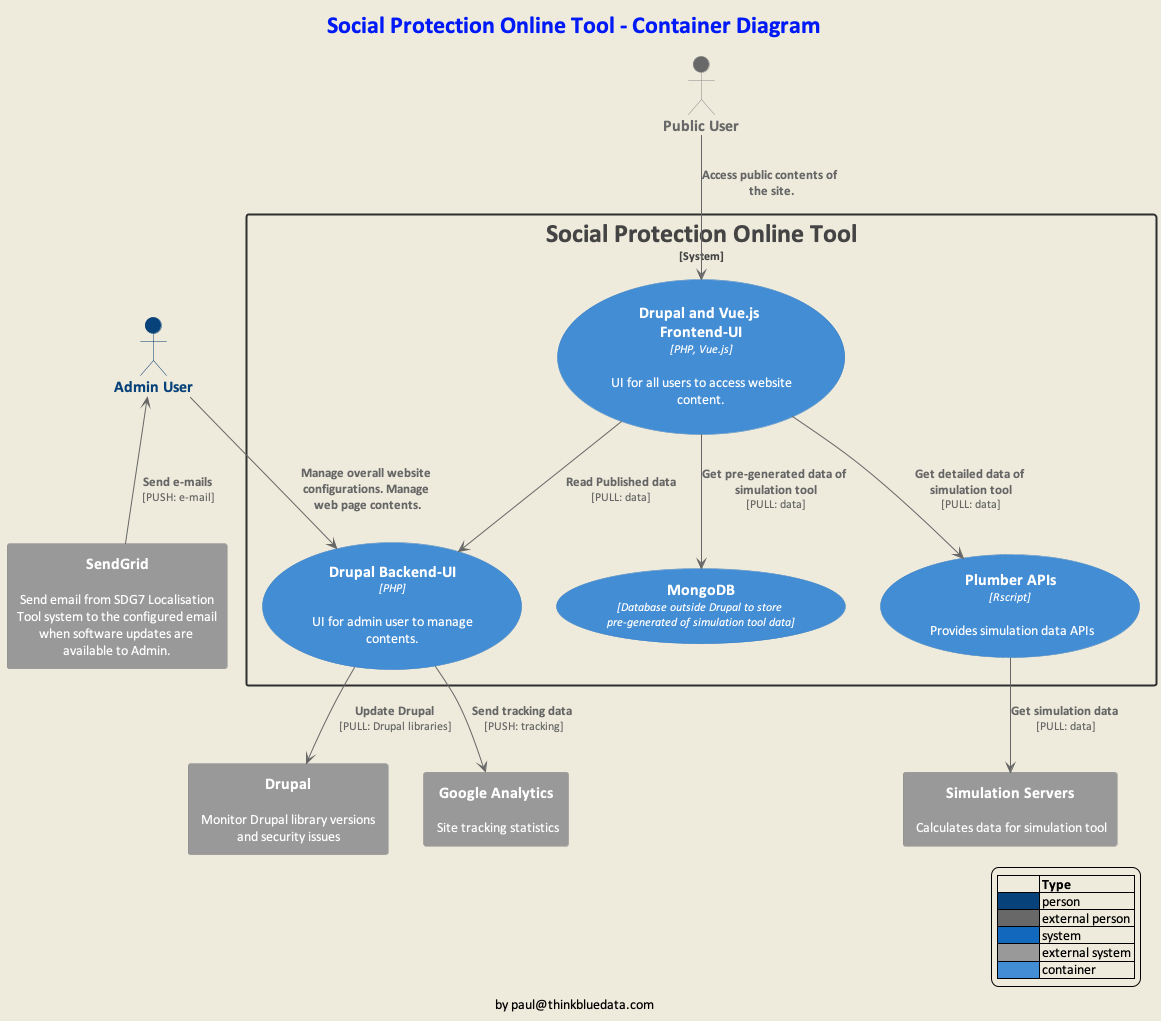

The diagram above was rendered by PlantUML. Its source (embedded in the PNG):
@startuml 2.SPOT-System-Container
!includeurl https://raw.githubusercontent.com/seungsoo0son/c4-plantuml-for-un/master/c4-for-un.puml
 
LAYOUT_WITH_LEGEND()
title Social Protection Online Tool - Container Diagram
caption by paul@thinkbluedata.com
 
Person_Ext(person1Alias, "Public User")
Person(person2Alias, "Admin User")
 
System_Boundary(rrpAlias, "Social Protection Online Tool"){
   Container(containerD1Alias, "Drupal and Vue.js Frontend-UI", "PHP, Vue.js", "UI for all users to access website content.")
   Container(containerD2Alias, "Drupal Backend-UI", "PHP", "UI for admin user to manage contents.")
   Container(containerD3Alias, "MongoDB", "Database outside Drupal to store pre-generated of simulation tool data")
   Container(containerD4Alias, "Plumber APIs", "Rscript", "Provides simulation data APIs")
 
   Access(containerD1Alias, containerD2Alias, "Read Published data \n[PULL: data]")
   Access(containerD1Alias, containerD4Alias, "Get detailed data of simulation tool \n[PULL: data]")
   Access(containerD1Alias, containerD3Alias, "Get pre-generated data of simulation tool \n[PULL: data]")

}
 
Access(person2Alias, containerD2Alias, "Manage overall website configurations. Manage web page contents.")
Access(person1Alias, containerD1Alias, "Access public contents of the site.")
 
System_Ext(system2Alias, "Drupal", "Monitor Drupal library versions and security issues")
System_Ext(system3Alias, "SendGrid", "Send email from SDG7 Localisation Tool system to the configured email when software updates are available to Admin.")
System_Ext(system4Alias, "Google Analytics", "Site tracking statistics")
System_Ext(system5Alias, "Simulation Servers", "Calculates data for simulation tool")
 
Access(containerD2Alias, system2Alias, "Update Drupal \n [PULL: Drupal libraries]")
Access(containerD2Alias, system4Alias, "Send tracking data \n [PUSH: tracking]")
Access(containerD4Alias, system5Alias, "Get simulation data \n [PULL: data]")
Access_U(system3Alias, person2Alias, "Send e-mails \n [PUSH: e-mail]")
 
@enduml